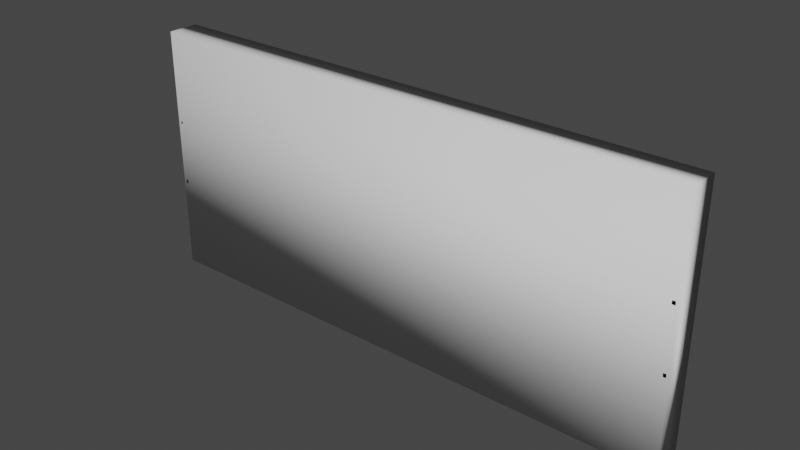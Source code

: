 # Source: cancha01.blend  (saved by Blender 2.92.15; exported with 4.5.12 LTS)
import bpy
from mathutils import Matrix  # noqa: F401  (used for matrix-valued properties, if any)

bpy.ops.wm.read_factory_settings(use_empty=True)
scene = bpy.context.scene
scene.name = 'Scene'

# ---- collections
col_collection = bpy.data.collections.new('Collection'); scene.collection.children.link(col_collection)

# ---- world
world_world = bpy.data.worlds.new('World'); scene.world = world_world
world_world.use_nodes = True; world_world.node_tree.nodes.clear()
_N = world_world.node_tree.nodes; _L = world_world.node_tree.links
n0 = _N.new('ShaderNodeOutputWorld'); n0.name = 'World Output'; n0.location = (300, 300)
n1 = _N.new('ShaderNodeBackground'); n1.name = 'Background'; n1.location = (10, 300)
n1.inputs[0].default_value = (0.05088, 0.05088, 0.05088, 1.0)
_L.new(n1.outputs[0], n0.inputs[0])
n0.is_active_output = True
world_world.color = (0.05088, 0.05088, 0.05088)
world_world.use_sun_shadow = False
world_world.sun_shadow_jitter_overblur = 0.0

# ---- meshes
me_cube = bpy.data.meshes.new('Cube')
me_cube.from_pydata([(1.0, -0.01319, 1.0), (1.0, -0.01319, -1.0), (-1.0, -0.01319, 1.0), (-1.0, -0.01319, -1.0), (1.0, 0.2689, 1.0), (1.0, 0.2689, -1.0), (1.0, 0.2677, 1.0), (-1.0, 0.2677, 1.0), (1.0, 0.2695, -1.0), (-1.0, 0.2695, -1.0), (-1.0, 0.2699, 1.0), (-1.0, 0.2699, -1.0), (-1.0, -0.01319, -1.0), (-1.0, 0.2699, -1.0), (1.0, 0.2677, 1.0), (-1.0, 0.2677, 1.0), (1.0, -0.01319, 1.0), (1.0, 0.2677, 1.0), (-0.9886, -0.01319, 0.2493), (-0.9886, 0.2688, 0.2493), (-0.9805, -0.01319, 0.2493), (-0.9805, 0.2688, 0.2493), (-0.9886, -0.01319, 0.2683), (-0.9886, 0.2688, 0.2683), (-0.9805, -0.01319, 0.2683), (-0.9805, 0.2688, 0.2683), (-0.9891, -0.01319, -0.2704), (-0.9891, 0.2687, -0.2704), (-0.9803, -0.01319, -0.2704), (-0.9803, 0.2687, -0.2704), (-0.9891, -0.01319, -0.2425), (-0.9891, 0.2687, -0.2425), (-0.9803, -0.01319, -0.2425), (-0.9803, 0.2687, -0.2425), (-0.9807, 0.2515, 0.2493), (-0.9807, 0.2515, -0.2557), (-0.9807, 0.2672, 0.2493), (-0.9807, 0.2672, -0.2557), (-0.9889, 0.2515, 0.2493), (-0.9889, 0.2515, -0.2557), (-0.9889, 0.2672, 0.2493), (-0.9889, 0.2672, -0.2557), (0.9792, -0.01319, 0.2386), (0.9792, 0.2704, 0.2386), (0.9907, -0.01319, 0.2386), (0.9907, 0.2704, 0.2386), (0.9792, -0.01319, 0.2665), (0.9792, 0.2704, 0.2665), (0.9907, -0.01319, 0.2665), (0.9907, 0.2704, 0.2665), (0.9805, -0.01319, -0.2662), (0.9805, 0.2721, -0.2662), (0.9907, -0.01319, -0.2662), (0.9907, 0.2721, -0.2662), (0.9805, -0.01319, -0.2384), (0.9805, 0.2721, -0.2384), (0.9907, -0.01319, -0.2384), (0.9907, 0.2721, -0.2384), (0.9899, 0.247, 0.2386), (0.9899, 0.247, -0.2441), (0.9899, 0.2686, 0.2386), (0.9899, 0.2686, -0.2441), (0.98, 0.247, 0.2386), (0.98, 0.247, -0.2441), (0.98, 0.2686, 0.2386), (0.98, 0.2686, -0.2441)], [], [(1, 3, 2, 0), (0, 4, 5, 1), (2, 7, 6, 0), (1, 8, 9, 3), (3, 11, 10, 2), (3, 11, 13, 12), (7, 6, 14, 15), (6, 0, 16, 17), (18, 19, 21, 20), (20, 21, 25, 24), (24, 25, 23, 22), (22, 23, 19, 18), (20, 24, 22, 18), (25, 21, 19, 23), (26, 27, 29, 28), (28, 29, 33, 32), (32, 33, 31, 30), (30, 31, 27, 26), (28, 32, 30, 26), (33, 29, 27, 31), (34, 35, 37, 36), (36, 37, 41, 40), (40, 41, 39, 38), (38, 39, 35, 34), (36, 40, 38, 34), (41, 37, 35, 39), (42, 43, 45, 44), (44, 45, 49, 48), (48, 49, 47, 46), (46, 47, 43, 42), (44, 48, 46, 42), (49, 45, 43, 47), (50, 51, 53, 52), (52, 53, 57, 56), (56, 57, 55, 54), (54, 55, 51, 50), (52, 56, 54, 50), (57, 53, 51, 55), (58, 59, 61, 60), (60, 61, 65, 64), (64, 65, 63, 62), (62, 63, 59, 58), (60, 64, 62, 58), (65, 61, 59, 63)])
_uv = me_cube.uv_layers.new(name='UVMap')
_uv.uv.foreach_set('vector', [0.375, 0.75, 0.375, 1.0, 0.625, 1.0, 0.625, 0.75, 0.625, 0.75, 0.625, 0.75, 0.375, 0.75, 0.375, 0.75, 0.625, 1.0, 0.625, 1.0, 0.625, 0.75, 0.625, 0.75, 0.375, 0.75, 0.375, 0.75, 0.375, 1.0, 0.375, 1.0, 0.375, 1.0, 0.375, 1.0, 0.625, 1.0, 0.625, 1.0, 0.375, 1.0, 0.375, 1.0, 0.375, 1.0, 0.375, 1.0, 0.625, 1.0, 0.625, 0.75, 0.625, 0.75, 0.625, 1.0, 0.625, 0.75, 0.625, 0.75, 0.625, 0.75, 0.625, 0.75, 0.375, 0.0, 0.625, 0.0, 0.625, 0.25, 0.375, 0.25, 0.375, 0.25, 0.625, 0.25, 0.625, 0.5, 0.375, 0.5, 0.375, 0.5, 0.625, 0.5, 0.625, 0.75, 0.375, 0.75, 0.375, 0.75, 0.625, 0.75, 0.625, 1.0, 0.375, 1.0, 0.125, 0.5, 0.375, 0.5, 0.375, 0.75, 0.125, 0.75, 0.625, 0.5, 0.875, 0.5, 0.875, 0.75, 0.625, 0.75, 0.375, 0.0, 0.625, 0.0, 0.625, 0.25, 0.375, 0.25, 0.375, 0.25, 0.625, 0.25, 0.625, 0.5, 0.375, 0.5, 0.375, 0.5, 0.625, 0.5, 0.625, 0.75, 0.375, 0.75, 0.375, 0.75, 0.625, 0.75, 0.625, 1.0, 0.375, 1.0, 0.125, 0.5, 0.375, 0.5, 0.375, 0.75, 0.125, 0.75, 0.625, 0.5, 0.875, 0.5, 0.875, 0.75, 0.625, 0.75, 0.375, 0.0, 0.625, 0.0, 0.625, 0.25, 0.375, 0.25, 0.375, 0.25, 0.625, 0.25, 0.625, 0.5, 0.375, 0.5, 0.375, 0.5, 0.625, 0.5, 0.625, 0.75, 0.375, 0.75, 0.375, 0.75, 0.625, 0.75, 0.625, 1.0, 0.375, 1.0, 0.125, 0.5, 0.375, 0.5, 0.375, 0.75, 0.125, 0.75, 0.625, 0.5, 0.875, 0.5, 0.875, 0.75, 0.625, 0.75, 0.375, 0.0, 0.625, 0.0, 0.625, 0.25, 0.375, 0.25, 0.375, 0.25, 0.625, 0.25, 0.625, 0.5, 0.375, 0.5, 0.375, 0.5, 0.625, 0.5, 0.625, 0.75, 0.375, 0.75, 0.375, 0.75, 0.625, 0.75, 0.625, 1.0, 0.375, 1.0, 0.125, 0.5, 0.375, 0.5, 0.375, 0.75, 0.125, 0.75, 0.625, 0.5, 0.875, 0.5, 0.875, 0.75, 0.625, 0.75, 0.375, 0.0, 0.625, 0.0, 0.625, 0.25, 0.375, 0.25, 0.375, 0.25, 0.625, 0.25, 0.625, 0.5, 0.375, 0.5, 0.375, 0.5, 0.625, 0.5, 0.625, 0.75, 0.375, 0.75, 0.375, 0.75, 0.625, 0.75, 0.625, 1.0, 0.375, 1.0, 0.125, 0.5, 0.375, 0.5, 0.375, 0.75, 0.125, 0.75, 0.625, 0.5, 0.875, 0.5, 0.875, 0.75, 0.625, 0.75, 0.375, 0.0, 0.625, 0.0, 0.625, 0.25, 0.375, 0.25, 0.375, 0.25, 0.625, 0.25, 0.625, 0.5, 0.375, 0.5, 0.375, 0.5, 0.625, 0.5, 0.625, 0.75, 0.375, 0.75, 0.375, 0.75, 0.625, 0.75, 0.625, 1.0, 0.375, 1.0, 0.125, 0.5, 0.375, 0.5, 0.375, 0.75, 0.125, 0.75, 0.625, 0.5, 0.875, 0.5, 0.875, 0.75, 0.625, 0.75])
me_cube.materials.append(None)
me_cube.use_remesh_preserve_volume = False
me_cube.use_remesh_preserve_attributes = False
me_cube.use_mirror_vertex_groups = False
me_cube.update()

# ---- objects
ob_cube = bpy.data.objects.new('Cube', me_cube)

# ---- transforms, parenting, visibility, modifiers, constraints
ob_cube.location = (0.0, 0.0, 0.0)
ob_cube.scale = (25.0, 10.0, 11.42)
ob_cube.lock_rotations_4d = False
ob_cube.empty_display_type = 'ARROWS'
ob_cube.lineart.crease_threshold = 0.0
_m = ob_cube.modifiers.new('NormalEdit', 'NORMAL_EDIT')

# ---- collection membership
col_collection.objects.link(ob_cube)

# ---- scene / render settings (as saved in the file)
scene.frame_start = 1; scene.frame_end = 250; scene.frame_set(149)
scene.render.engine = 'BLENDER_EEVEE_NEXT'
scene.cycles.use_denoising = False
scene.cycles.samples = 128
scene.cycles.sampling_pattern = 'TABULATED_SOBOL'
scene.cycles.use_adaptive_sampling = False
scene.cycles.use_light_tree = False
scene.view_settings.view_transform = 'Filmic'
bpy.context.view_layer.update()

# ---- added for rendering (the .blend has no active camera and no usable light): camera, sun
cam_auto = bpy.data.cameras.new('AutoCamera')
cam_auto.lens = 50.0
cam_auto.sensor_width = 36.0
cam_auto.clip_end = 1000.0
ob_auto_camera = bpy.data.objects.new('AutoCamera', cam_auto)
scene.collection.objects.link(ob_auto_camera)
ob_auto_camera.location = (50.924, -59.8144, 40.7392)
ob_auto_camera.rotation_euler = (1.09748, -7.21219e-08, 0.694738)
scene.camera = ob_auto_camera
light_auto_sun = bpy.data.lights.new('AutoSun', 'SUN')
light_auto_sun.energy = 3.0
light_auto_sun.angle = 0.0523599
ob_auto_sun = bpy.data.objects.new('AutoSun', light_auto_sun)
scene.collection.objects.link(ob_auto_sun)
ob_auto_sun.rotation_euler = (0.872665, 0.174533, 0.523599)
bpy.context.view_layer.update()
